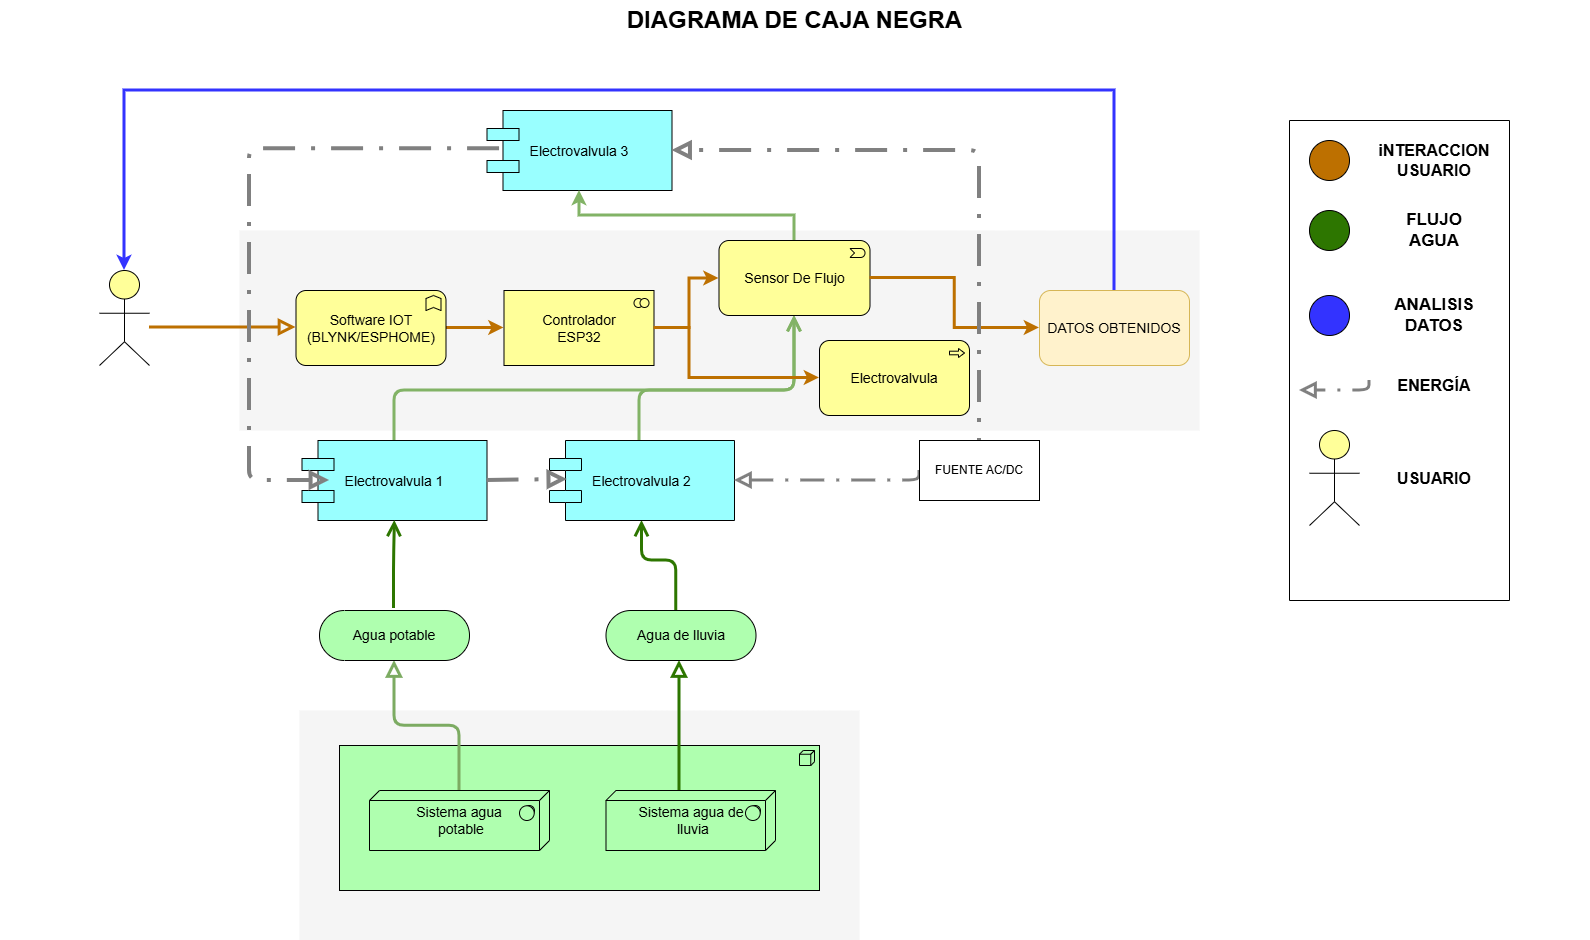

The diagram above was exported from draw.io. Its source (the exported page's mxGraphModel, read from the mxfile embedded in the PNG):
<mxGraphModel dx="1737" dy="993" grid="1" gridSize="10" guides="1" tooltips="1" connect="1" arrows="1" fold="1" page="1" pageScale="1" pageWidth="850" pageHeight="1100" math="0" shadow="0">
  <root>
    <mxCell id="0" />
    <mxCell id="1" parent="0" />
    <mxCell id="dKdSaXE48SgPbhcamS2K-30" value="" style="whiteSpace=wrap;html=1;strokeColor=none;strokeWidth=1;fillColor=#f5f5f5;fontSize=14;" parent="1" vertex="1">
      <mxGeometry x="350" y="780" width="560" height="230" as="geometry" />
    </mxCell>
    <mxCell id="dKdSaXE48SgPbhcamS2K-32" value="" style="whiteSpace=wrap;html=1;strokeColor=none;strokeWidth=1;fillColor=#f5f5f5;fontSize=14;" parent="1" vertex="1">
      <mxGeometry x="290" y="300" width="960" height="200" as="geometry" />
    </mxCell>
    <mxCell id="dKdSaXE48SgPbhcamS2K-33" value="" style="html=1;whiteSpace=wrap;fillColor=#AFFFAF;shape=mxgraph.archimate3.application;appType=node;archiType=square;fontSize=14;verticalAlign=top;" parent="1" vertex="1">
      <mxGeometry x="390" y="815" width="480" height="145" as="geometry" />
    </mxCell>
    <mxCell id="dKdSaXE48SgPbhcamS2K-34" style="edgeStyle=elbowEdgeStyle;rounded=1;elbow=vertical;html=1;startSize=10;endArrow=block;endFill=0;endSize=10;jettySize=auto;orthogonalLoop=1;strokeColor=#7CAB62;fontSize=14;strokeWidth=3;fillColor=#d5e8d4;" parent="1" source="dKdSaXE48SgPbhcamS2K-35" target="dKdSaXE48SgPbhcamS2K-40" edge="1">
      <mxGeometry relative="1" as="geometry" />
    </mxCell>
    <mxCell id="dKdSaXE48SgPbhcamS2K-35" value="Sistema agua&lt;br&gt;&amp;nbsp;potable" style="html=1;whiteSpace=wrap;fillColor=#AFFFAF;shape=mxgraph.archimate3.tech;techType=sysSw;fontSize=14;" parent="1" vertex="1">
      <mxGeometry x="420" y="860" width="180" height="60" as="geometry" />
    </mxCell>
    <mxCell id="dKdSaXE48SgPbhcamS2K-36" style="edgeStyle=elbowEdgeStyle;rounded=1;elbow=vertical;html=1;startSize=10;endArrow=block;endFill=0;endSize=10;jettySize=auto;orthogonalLoop=1;strokeColor=light-dark(#2D7600,#446E2C);fontSize=14;strokeWidth=3;fillColor=#60a917;" parent="1" source="dKdSaXE48SgPbhcamS2K-37" target="dKdSaXE48SgPbhcamS2K-45" edge="1">
      <mxGeometry relative="1" as="geometry">
        <Array as="points">
          <mxPoint x="730" y="800" />
        </Array>
      </mxGeometry>
    </mxCell>
    <mxCell id="dKdSaXE48SgPbhcamS2K-37" value="Sistema agua&amp;nbsp;&lt;span style=&quot;background-color: transparent; color: light-dark(rgb(0, 0, 0), rgb(255, 255, 255));&quot;&gt;de&lt;/span&gt;&lt;div&gt;&lt;span style=&quot;background-color: transparent; color: light-dark(rgb(0, 0, 0), rgb(255, 255, 255));&quot;&gt;&amp;nbsp;lluvia&lt;/span&gt;&lt;/div&gt;" style="html=1;whiteSpace=wrap;fillColor=#AFFFAF;shape=mxgraph.archimate3.tech;techType=sysSw;fontSize=14;" parent="1" vertex="1">
      <mxGeometry x="656.5" y="860" width="169.5" height="60" as="geometry" />
    </mxCell>
    <mxCell id="dKdSaXE48SgPbhcamS2K-40" value="Agua potable" style="html=1;whiteSpace=wrap;fillColor=#AFFFAF;shape=mxgraph.archimate3.service;fontSize=14;" parent="1" vertex="1">
      <mxGeometry x="370" y="680" width="150" height="50" as="geometry" />
    </mxCell>
    <mxCell id="dKdSaXE48SgPbhcamS2K-43" style="edgeStyle=elbowEdgeStyle;rounded=1;elbow=vertical;html=1;startSize=10;endArrow=open;endFill=0;endSize=10;jettySize=auto;orthogonalLoop=1;strokeColor=#2D7600;fontSize=14;entryX=0.5;entryY=1;exitX=0.468;exitY=0.025;exitPerimeter=0;fillColor=#60a917;strokeWidth=3;" parent="1" source="dKdSaXE48SgPbhcamS2K-45" target="dKdSaXE48SgPbhcamS2K-49" edge="1">
      <mxGeometry relative="1" as="geometry">
        <Array as="points">
          <mxPoint x="680" y="630" />
        </Array>
      </mxGeometry>
    </mxCell>
    <mxCell id="dKdSaXE48SgPbhcamS2K-45" value="Agua de&amp;nbsp;&lt;span style=&quot;background-color: transparent; color: light-dark(rgb(0, 0, 0), rgb(255, 255, 255));&quot;&gt;lluvia&lt;/span&gt;" style="html=1;whiteSpace=wrap;fillColor=#AFFFAF;shape=mxgraph.archimate3.service;fontSize=14;" parent="1" vertex="1">
      <mxGeometry x="656.5" y="680" width="150" height="50" as="geometry" />
    </mxCell>
    <mxCell id="dKdSaXE48SgPbhcamS2K-46" style="edgeStyle=elbowEdgeStyle;rounded=1;elbow=vertical;html=1;startSize=10;endArrow=open;endFill=0;endSize=10;jettySize=auto;orthogonalLoop=1;strokeColor=light-dark(#82B366,#73B14C);fontSize=14;entryX=0.5;entryY=1;entryDx=0;entryDy=0;entryPerimeter=0;fillColor=#d5e8d4;gradientColor=#97d077;strokeWidth=3;" parent="1" source="dKdSaXE48SgPbhcamS2K-47" target="dKdSaXE48SgPbhcamS2K-56" edge="1">
      <mxGeometry relative="1" as="geometry">
        <Array as="points">
          <mxPoint x="650" y="460" />
        </Array>
      </mxGeometry>
    </mxCell>
    <mxCell id="dKdSaXE48SgPbhcamS2K-47" value="Electrovalvula 1" style="shape=component;align=center;fillColor=#99ffff;gradientColor=none;fontSize=14;" parent="1" vertex="1">
      <mxGeometry x="352.5" y="510" width="185" height="80" as="geometry" />
    </mxCell>
    <mxCell id="dKdSaXE48SgPbhcamS2K-48" style="edgeStyle=elbowEdgeStyle;rounded=1;elbow=vertical;html=1;startSize=10;endArrow=open;endFill=0;endSize=10;jettySize=auto;orthogonalLoop=1;strokeColor=light-dark(#82B366,#73B14C);fontSize=14;entryX=0.5;entryY=1;entryDx=0;entryDy=0;entryPerimeter=0;fillColor=#d5e8d4;gradientColor=#97d077;strokeWidth=3;" parent="1" source="dKdSaXE48SgPbhcamS2K-49" target="dKdSaXE48SgPbhcamS2K-56" edge="1">
      <mxGeometry relative="1" as="geometry">
        <Array as="points">
          <mxPoint x="690" y="460" />
        </Array>
      </mxGeometry>
    </mxCell>
    <mxCell id="dKdSaXE48SgPbhcamS2K-49" value="Electrovalvula 2" style="shape=component;align=center;fillColor=#99ffff;gradientColor=none;fontSize=14;" parent="1" vertex="1">
      <mxGeometry x="600" y="510" width="185" height="80" as="geometry" />
    </mxCell>
    <mxCell id="dKdSaXE48SgPbhcamS2K-51" value="Electrovalvula 3" style="shape=component;align=center;fillColor=#99ffff;gradientColor=none;fontSize=14;" parent="1" vertex="1">
      <mxGeometry x="537.5" y="180" width="185" height="80" as="geometry" />
    </mxCell>
    <mxCell id="Xxvt4lv4wX6b8iGHC0Zz-1" value="" style="edgeStyle=orthogonalEdgeStyle;rounded=0;orthogonalLoop=1;jettySize=auto;html=1;fillColor=#f0a30a;strokeColor=#BD7000;strokeWidth=3;" edge="1" parent="1" source="dKdSaXE48SgPbhcamS2K-54" target="dKdSaXE48SgPbhcamS2K-55">
      <mxGeometry relative="1" as="geometry" />
    </mxCell>
    <mxCell id="dKdSaXE48SgPbhcamS2K-54" value="Software IOT&lt;br&gt;(BLYNK/ESPHOME)" style="html=1;whiteSpace=wrap;fillColor=#ffff99;shape=mxgraph.archimate3.application;appType=func;archiType=rounded;fontSize=14;" parent="1" vertex="1">
      <mxGeometry x="346.5" y="360" width="150" height="75" as="geometry" />
    </mxCell>
    <mxCell id="Xxvt4lv4wX6b8iGHC0Zz-2" value="" style="edgeStyle=orthogonalEdgeStyle;rounded=0;orthogonalLoop=1;jettySize=auto;html=1;fillColor=#f0a30a;strokeColor=#BD7000;strokeWidth=3;" edge="1" parent="1" source="dKdSaXE48SgPbhcamS2K-55" target="dKdSaXE48SgPbhcamS2K-56">
      <mxGeometry relative="1" as="geometry">
        <Array as="points">
          <mxPoint x="740" y="398" />
          <mxPoint x="740" y="348" />
        </Array>
      </mxGeometry>
    </mxCell>
    <mxCell id="dKdSaXE48SgPbhcamS2K-55" value="Controlador&lt;br&gt;ESP32" style="html=1;whiteSpace=wrap;fillColor=#ffff99;shape=mxgraph.archimate3.application;appType=collab;archiType=square;fontSize=14;" parent="1" vertex="1">
      <mxGeometry x="554.5" y="360" width="150" height="75" as="geometry" />
    </mxCell>
    <mxCell id="dKdSaXE48SgPbhcamS2K-56" value="Sensor De Flujo" style="html=1;whiteSpace=wrap;fillColor=#ffff99;shape=mxgraph.archimate3.application;appType=event;archiType=rounded;fontSize=14;" parent="1" vertex="1">
      <mxGeometry x="769.5" y="310" width="151" height="75" as="geometry" />
    </mxCell>
    <mxCell id="Xxvt4lv4wX6b8iGHC0Zz-6" value="" style="edgeStyle=orthogonalEdgeStyle;rounded=0;orthogonalLoop=1;jettySize=auto;html=1;exitX=1;exitY=0.5;exitDx=0;exitDy=0;exitPerimeter=0;fillColor=#f0a30a;strokeColor=#BD7000;strokeWidth=3;" edge="1" parent="1" source="dKdSaXE48SgPbhcamS2K-56" target="Xxvt4lv4wX6b8iGHC0Zz-5">
      <mxGeometry relative="1" as="geometry" />
    </mxCell>
    <mxCell id="dKdSaXE48SgPbhcamS2K-57" value="Electrovalvula" style="html=1;whiteSpace=wrap;fillColor=#ffff99;shape=mxgraph.archimate3.application;appType=proc;archiType=rounded;fontSize=14;" parent="1" vertex="1">
      <mxGeometry x="870" y="410" width="150" height="75" as="geometry" />
    </mxCell>
    <mxCell id="dKdSaXE48SgPbhcamS2K-61" style="edgeStyle=elbowEdgeStyle;rounded=1;elbow=vertical;html=1;startSize=10;endArrow=block;endFill=0;endSize=10;jettySize=auto;orthogonalLoop=1;strokeColor=#BD7000;fontSize=14;fillColor=#f0a30a;strokeWidth=3;" parent="1" source="dKdSaXE48SgPbhcamS2K-62" target="dKdSaXE48SgPbhcamS2K-54" edge="1">
      <mxGeometry relative="1" as="geometry" />
    </mxCell>
    <mxCell id="dKdSaXE48SgPbhcamS2K-62" value="" style="html=1;whiteSpace=wrap;fillColor=#ffff99;shape=mxgraph.archimate3.actor;fontSize=14;" parent="1" vertex="1">
      <mxGeometry x="150" y="340" width="50" height="95" as="geometry" />
    </mxCell>
    <mxCell id="dKdSaXE48SgPbhcamS2K-63" value="DIAGRAMA DE CAJA NEGRA" style="text;strokeColor=none;fillColor=none;html=1;fontSize=24;fontStyle=1;verticalAlign=middle;align=center;" parent="1" vertex="1">
      <mxGeometry x="50" y="70" width="1590" height="40" as="geometry" />
    </mxCell>
    <mxCell id="daq-YcdfR5X2OX8aS76j-1" style="edgeStyle=orthogonalEdgeStyle;rounded=0;orthogonalLoop=1;jettySize=auto;html=1;entryX=0;entryY=0.5;entryDx=0;entryDy=0;entryPerimeter=0;fillColor=#f0a30a;strokeColor=#BD7000;strokeWidth=3;" edge="1" parent="1" source="dKdSaXE48SgPbhcamS2K-55" target="dKdSaXE48SgPbhcamS2K-57">
      <mxGeometry relative="1" as="geometry">
        <Array as="points">
          <mxPoint x="740" y="398" />
          <mxPoint x="740" y="448" />
        </Array>
      </mxGeometry>
    </mxCell>
    <mxCell id="daq-YcdfR5X2OX8aS76j-6" style="edgeStyle=elbowEdgeStyle;rounded=1;elbow=vertical;html=1;startSize=10;endArrow=open;endFill=0;endSize=10;jettySize=auto;orthogonalLoop=1;strokeColor=#2D7600;fontSize=14;exitX=0.432;exitY=-0.036;exitDx=0;exitDy=0;exitPerimeter=0;entryX=0.449;entryY=1.003;entryDx=0;entryDy=0;entryPerimeter=0;fillColor=#60a917;strokeWidth=3;" edge="1" parent="1">
      <mxGeometry relative="1" as="geometry">
        <mxPoint x="444.49999999999994" y="677.96" as="sourcePoint" />
        <mxPoint x="445.26500000000004" y="590" as="targetPoint" />
        <Array as="points">
          <mxPoint x="459.7" y="629.76" />
        </Array>
      </mxGeometry>
    </mxCell>
    <mxCell id="daq-YcdfR5X2OX8aS76j-9" style="edgeStyle=elbowEdgeStyle;rounded=1;elbow=vertical;html=1;startSize=10;endArrow=block;endFill=0;endSize=10;jettySize=auto;orthogonalLoop=1;strokeColor=#808080;fontSize=14;dashed=1;exitX=0;exitY=0.5;exitDx=0;exitDy=0;entryX=1;entryY=0.5;entryDx=0;entryDy=0;dashPattern=8 4 1 4;strokeWidth=3;" edge="1" parent="1" source="Xxvt4lv4wX6b8iGHC0Zz-3" target="dKdSaXE48SgPbhcamS2K-49">
      <mxGeometry relative="1" as="geometry">
        <mxPoint x="985" y="530" as="sourcePoint" />
        <mxPoint x="800" y="540" as="targetPoint" />
        <Array as="points">
          <mxPoint x="880" y="550" />
        </Array>
      </mxGeometry>
    </mxCell>
    <mxCell id="Xxvt4lv4wX6b8iGHC0Zz-5" value="&lt;font style=&quot;font-size: 14px;&quot;&gt;DATOS OBTENIDOS&lt;/font&gt;" style="rounded=1;whiteSpace=wrap;html=1;fillColor=#fff2cc;strokeColor=#d6b656;" vertex="1" parent="1">
      <mxGeometry x="1090" y="360" width="150" height="75" as="geometry" />
    </mxCell>
    <mxCell id="daq-YcdfR5X2OX8aS76j-13" style="edgeStyle=elbowEdgeStyle;rounded=1;elbow=vertical;html=1;startSize=10;endArrow=block;endFill=0;endSize=10;jettySize=auto;orthogonalLoop=1;strokeColor=#808080;fontSize=14;dashed=1;entryX=1;entryY=0.5;entryDx=0;entryDy=0;dashPattern=8 4 1 4;strokeWidth=4;" edge="1" parent="1" target="dKdSaXE48SgPbhcamS2K-51">
      <mxGeometry relative="1" as="geometry">
        <mxPoint x="1030" y="540" as="sourcePoint" />
        <mxPoint x="640" y="370" as="targetPoint" />
        <Array as="points">
          <mxPoint x="880" y="220" />
        </Array>
      </mxGeometry>
    </mxCell>
    <mxCell id="daq-YcdfR5X2OX8aS76j-14" style="edgeStyle=elbowEdgeStyle;rounded=1;elbow=vertical;html=1;startSize=10;endArrow=block;endFill=0;endSize=10;jettySize=auto;orthogonalLoop=1;strokeColor=#808080;fontSize=14;dashed=1;entryX=0.149;entryY=0.5;entryDx=0;entryDy=0;dashPattern=8 4 1 4;strokeWidth=4;exitX=0.068;exitY=0.477;exitDx=0;exitDy=0;exitPerimeter=0;entryPerimeter=0;" edge="1" parent="1" source="dKdSaXE48SgPbhcamS2K-51" target="dKdSaXE48SgPbhcamS2K-47">
      <mxGeometry relative="1" as="geometry">
        <mxPoint x="1040" y="550" as="sourcePoint" />
        <mxPoint x="733" y="230" as="targetPoint" />
        <Array as="points">
          <mxPoint x="300" y="390" />
        </Array>
      </mxGeometry>
    </mxCell>
    <mxCell id="Xxvt4lv4wX6b8iGHC0Zz-3" value="FUENTE AC/DC" style="rounded=0;whiteSpace=wrap;html=1;" vertex="1" parent="1">
      <mxGeometry x="970" y="510" width="120" height="60" as="geometry" />
    </mxCell>
    <mxCell id="daq-YcdfR5X2OX8aS76j-15" style="edgeStyle=elbowEdgeStyle;rounded=1;elbow=vertical;html=1;startSize=10;endArrow=block;endFill=0;endSize=10;jettySize=auto;orthogonalLoop=1;strokeColor=#808080;fontSize=14;dashed=1;entryX=0.097;entryY=0.493;entryDx=0;entryDy=0;dashPattern=8 4 1 4;strokeWidth=4;exitX=1;exitY=0.5;exitDx=0;exitDy=0;entryPerimeter=0;" edge="1" parent="1" source="dKdSaXE48SgPbhcamS2K-47" target="dKdSaXE48SgPbhcamS2K-49">
      <mxGeometry relative="1" as="geometry">
        <mxPoint x="560" y="228" as="sourcePoint" />
        <mxPoint x="390" y="560" as="targetPoint" />
        <Array as="points">
          <mxPoint x="580" y="549" />
        </Array>
      </mxGeometry>
    </mxCell>
    <mxCell id="daq-YcdfR5X2OX8aS76j-16" value="" style="edgeStyle=orthogonalEdgeStyle;rounded=0;orthogonalLoop=1;jettySize=auto;html=1;exitX=0.5;exitY=0;exitDx=0;exitDy=0;exitPerimeter=0;entryX=0.5;entryY=1;entryDx=0;entryDy=0;fillColor=#d5e8d4;strokeColor=light-dark(#82B366,#73B14C);strokeWidth=3;" edge="1" parent="1" source="dKdSaXE48SgPbhcamS2K-56" target="dKdSaXE48SgPbhcamS2K-51">
      <mxGeometry relative="1" as="geometry">
        <mxPoint x="507" y="408" as="sourcePoint" />
        <mxPoint x="565" y="408" as="targetPoint" />
      </mxGeometry>
    </mxCell>
    <mxCell id="daq-YcdfR5X2OX8aS76j-17" value="" style="edgeStyle=orthogonalEdgeStyle;rounded=0;orthogonalLoop=1;jettySize=auto;html=1;fillColor=#f0a30a;strokeColor=#3333FF;strokeWidth=3;exitX=0.5;exitY=0;exitDx=0;exitDy=0;entryX=0.5;entryY=0;entryDx=0;entryDy=0;entryPerimeter=0;" edge="1" parent="1" source="Xxvt4lv4wX6b8iGHC0Zz-5" target="dKdSaXE48SgPbhcamS2K-62">
      <mxGeometry relative="1" as="geometry">
        <mxPoint x="507" y="408" as="sourcePoint" />
        <mxPoint x="565" y="408" as="targetPoint" />
        <Array as="points">
          <mxPoint x="1165" y="160" />
          <mxPoint x="175" y="160" />
        </Array>
      </mxGeometry>
    </mxCell>
    <mxCell id="Xxvt4lv4wX6b8iGHC0Zz-12" value="" style="swimlane;startSize=0;" vertex="1" parent="1">
      <mxGeometry x="1340" y="190" width="220" height="480" as="geometry" />
    </mxCell>
    <mxCell id="Xxvt4lv4wX6b8iGHC0Zz-14" value="" style="ellipse;whiteSpace=wrap;html=1;fillColor=#BD7000;" vertex="1" parent="Xxvt4lv4wX6b8iGHC0Zz-12">
      <mxGeometry x="20" y="20" width="40" height="40" as="geometry" />
    </mxCell>
    <mxCell id="Xxvt4lv4wX6b8iGHC0Zz-18" value="&lt;font style=&quot;font-size: 16px;&quot;&gt;&lt;b&gt;iNTERACCION USUARIO&lt;/b&gt;&lt;/font&gt;" style="text;html=1;whiteSpace=wrap;strokeColor=none;fillColor=none;align=center;verticalAlign=middle;rounded=0;" vertex="1" parent="Xxvt4lv4wX6b8iGHC0Zz-12">
      <mxGeometry x="90" y="25" width="110" height="30" as="geometry" />
    </mxCell>
    <mxCell id="Xxvt4lv4wX6b8iGHC0Zz-20" value="" style="ellipse;whiteSpace=wrap;html=1;fillColor=#2D7600;" vertex="1" parent="Xxvt4lv4wX6b8iGHC0Zz-12">
      <mxGeometry x="20" y="90" width="40" height="40" as="geometry" />
    </mxCell>
    <mxCell id="Xxvt4lv4wX6b8iGHC0Zz-21" value="&lt;font style=&quot;font-size: 17px;&quot;&gt;&lt;b style=&quot;&quot;&gt;FLUJO AGUA&lt;/b&gt;&lt;/font&gt;" style="text;html=1;whiteSpace=wrap;strokeColor=none;fillColor=none;align=center;verticalAlign=middle;rounded=0;" vertex="1" parent="Xxvt4lv4wX6b8iGHC0Zz-12">
      <mxGeometry x="90" y="95" width="110" height="30" as="geometry" />
    </mxCell>
    <mxCell id="Xxvt4lv4wX6b8iGHC0Zz-29" value="&lt;span style=&quot;font-size: 17px;&quot;&gt;&lt;b&gt;ANALISIS&lt;br&gt;DATOS&lt;/b&gt;&lt;/span&gt;" style="text;html=1;whiteSpace=wrap;strokeColor=none;fillColor=none;align=center;verticalAlign=middle;rounded=0;" vertex="1" parent="Xxvt4lv4wX6b8iGHC0Zz-12">
      <mxGeometry x="90" y="180" width="110" height="30" as="geometry" />
    </mxCell>
    <mxCell id="Xxvt4lv4wX6b8iGHC0Zz-28" value="" style="ellipse;whiteSpace=wrap;html=1;fillColor=#3333FF;" vertex="1" parent="Xxvt4lv4wX6b8iGHC0Zz-12">
      <mxGeometry x="20" y="175" width="40" height="40" as="geometry" />
    </mxCell>
    <mxCell id="Xxvt4lv4wX6b8iGHC0Zz-39" style="edgeStyle=elbowEdgeStyle;rounded=1;elbow=vertical;html=1;startSize=10;endArrow=block;endFill=0;endSize=10;jettySize=auto;orthogonalLoop=1;strokeColor=#808080;fontSize=14;dashed=1;exitX=0;exitY=0.5;exitDx=0;exitDy=0;dashPattern=8 4 1 4;strokeWidth=3;" edge="1" parent="Xxvt4lv4wX6b8iGHC0Zz-12">
      <mxGeometry relative="1" as="geometry">
        <mxPoint x="80" y="260" as="sourcePoint" />
        <mxPoint x="10" y="270" as="targetPoint" />
        <Array as="points">
          <mxPoint x="-10" y="270" />
        </Array>
      </mxGeometry>
    </mxCell>
    <mxCell id="Xxvt4lv4wX6b8iGHC0Zz-40" value="&lt;b&gt;&lt;font style=&quot;font-size: 16px;&quot;&gt;ENERGÍA&lt;/font&gt;&lt;/b&gt;" style="text;html=1;whiteSpace=wrap;strokeColor=none;fillColor=none;align=center;verticalAlign=middle;rounded=0;" vertex="1" parent="Xxvt4lv4wX6b8iGHC0Zz-12">
      <mxGeometry x="115" y="250" width="60" height="30" as="geometry" />
    </mxCell>
    <mxCell id="Xxvt4lv4wX6b8iGHC0Zz-42" value="" style="html=1;whiteSpace=wrap;fillColor=#ffff99;shape=mxgraph.archimate3.actor;fontSize=14;" vertex="1" parent="Xxvt4lv4wX6b8iGHC0Zz-12">
      <mxGeometry x="20" y="310" width="50" height="95" as="geometry" />
    </mxCell>
    <mxCell id="Xxvt4lv4wX6b8iGHC0Zz-43" value="&lt;font style=&quot;font-size: 16px;&quot;&gt;&lt;b&gt;USUARIO&lt;/b&gt;&lt;/font&gt;" style="text;html=1;whiteSpace=wrap;strokeColor=none;fillColor=none;align=center;verticalAlign=middle;rounded=0;" vertex="1" parent="Xxvt4lv4wX6b8iGHC0Zz-12">
      <mxGeometry x="115" y="342.5" width="60" height="30" as="geometry" />
    </mxCell>
  </root>
</mxGraphModel>